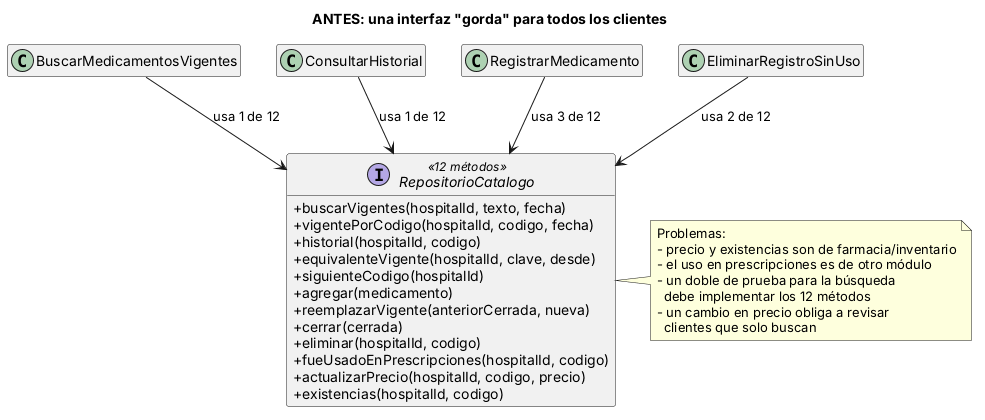

The diagram above was rendered by PlantUML. Its source (embedded in the PNG):
@startuml isp-antes
' Catálogo de medicamentos - Semana 2 - ISP: ANTES
title ANTES: una interfaz "gorda" para todos los clientes
skinparam classAttributeIconSize 0
hide empty members

interface RepositorioCatalogo <<12 métodos>> {
  +buscarVigentes(hospitalId, texto, fecha)
  +vigentePorCodigo(hospitalId, codigo, fecha)
  +historial(hospitalId, codigo)
  +equivalenteVigente(hospitalId, clave, desde)
  +siguienteCodigo(hospitalId)
  +agregar(medicamento)
  +reemplazarVigente(anteriorCerrada, nueva)
  +cerrar(cerrada)
  +eliminar(hospitalId, codigo)
  +fueUsadoEnPrescripciones(hospitalId, codigo)
  +actualizarPrecio(hospitalId, codigo, precio)
  +existencias(hospitalId, codigo)
}

class BuscarMedicamentosVigentes
class ConsultarHistorial
class RegistrarMedicamento
class EliminarRegistroSinUso

BuscarMedicamentosVigentes --> RepositorioCatalogo : usa 1 de 12
ConsultarHistorial --> RepositorioCatalogo : usa 1 de 12
RegistrarMedicamento --> RepositorioCatalogo : usa 3 de 12
EliminarRegistroSinUso --> RepositorioCatalogo : usa 2 de 12

note right of RepositorioCatalogo
  Problemas:
  - precio y existencias son de farmacia/inventario
  - el uso en prescripciones es de otro módulo
  - un doble de prueba para la búsqueda
    debe implementar los 12 métodos
  - un cambio en precio obliga a revisar
    clientes que solo buscan
end note
@enduml